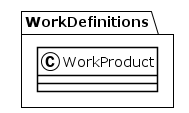

The diagram above was rendered by PlantUML. Its source (embedded in the PNG):
@startuml
!theme plain
package WorkDefinitions {
class WorkProduct {
}
}
@enduml